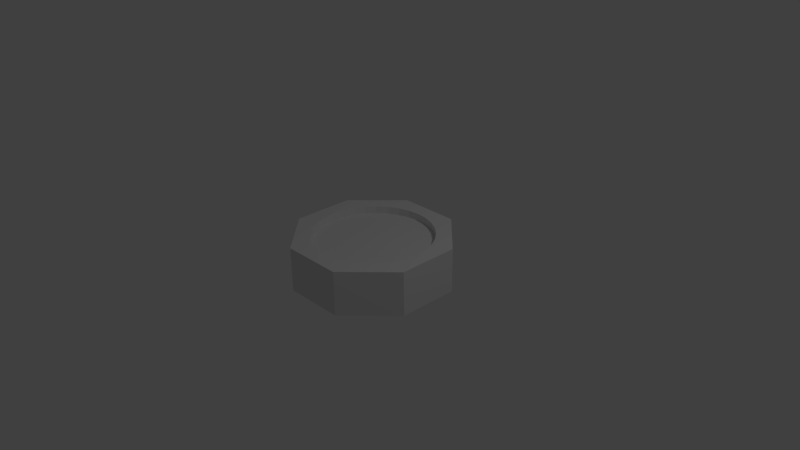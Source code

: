 # Source: boss1.blend  (saved by Blender 2.77.0; exported with 4.5.12 LTS)
import bpy
from mathutils import Matrix  # noqa: F401  (used for matrix-valued properties, if any)

bpy.ops.wm.read_factory_settings(use_empty=True)
scene = bpy.context.scene
scene.name = 'Scene'

# ---- collections
col_collection_1 = bpy.data.collections.new('Collection 1'); scene.collection.children.link(col_collection_1)

# ---- world
world_world = bpy.data.worlds.new('World'); scene.world = world_world
world_world.color = (0.05088, 0.05088, 0.05088)
world_world.use_sun_shadow = False
world_world.sun_shadow_jitter_overblur = 0.0
world_world.cycles.sampling_method = 'MANUAL'

# ---- cameras
cam_camera = bpy.data.cameras.new('Camera')
cam_camera.clip_end = 100.0
cam_camera.lens = 35.0
cam_camera.sensor_width = 32.0
cam_camera.sensor_height = 18.0
cam_camera.ortho_scale = 7.314
cam_camera.dof.focus_distance = 0.0
cam_camera.dof.aperture_fstop = 128.0

# ---- lights
light_lamp = bpy.data.lights.new('Lamp', 'POINT')
light_lamp.transmission_factor = 0.0
light_lamp.cutoff_distance = 30.0
light_lamp.energy = 100.0
light_lamp.shadow_buffer_clip_start = 1.001
light_lamp.shadow_soft_size = 0.1
light_lamp.shadow_maximum_resolution = 0.006
light_lamp.use_absolute_resolution = True

# ---- meshes
me_cube_002 = bpy.data.meshes.new('Cube.002')
me_cube_002.from_pydata([(0.5657, 0.5657, 0.6667), (0.6652, 0.4445, 0.6667), (0.7391, 0.3061, 0.6667), (0.4445, 0.6652, 0.6667), (0.3061, 0.7391, 0.6667), (0.1561, 0.7846, 0.6667), (1.013e-06, 0.8, 0.6667), (-0.1561, 0.7846, 0.6667), (-0.3061, 0.7391, 0.6667), (-0.4445, 0.6652, 0.6667), (-0.5657, 0.5657, 0.6667), (-0.6652, 0.4445, 0.6667), (-0.7391, 0.3061, 0.6667), (-0.7846, 0.1561, 0.6667), (-0.8, 5.066e-07, 0.6667), (-0.7846, -0.1561, 0.6667), (-0.7391, -0.3061, 0.6667), (-0.6652, -0.4445, 0.6667), (-0.5657, -0.5657, 0.6667), (-0.4445, -0.6652, 0.6667), (-0.3061, -0.7391, 0.6667), (-0.1561, -0.7846, 0.6667), (0.0, -0.8, 0.6667), (0.1561, -0.7846, 0.6667), (0.3061, -0.7391, 0.6667), (0.4445, -0.6652, 0.6667), (0.5657, -0.5657, 0.6667), (0.6652, -0.4445, 0.6667), (0.7391, -0.3061, 0.6667), (0.7846, -0.1561, 0.6667), (0.8, 0.0, 0.6667), (0.7846, 0.1561, 0.6667)], [], [(0, 3, 4, 5, 6, 7, 8, 9, 10, 11, 12, 13, 14, 15, 16, 17, 18, 19, 20, 21, 22, 23, 24, 25, 26, 27, 28, 29, 30, 31, 2, 1)])
me_cube_002.use_remesh_preserve_volume = False
me_cube_002.use_remesh_preserve_attributes = False
me_cube_002.use_mirror_vertex_groups = False
me_cube_002.update()
me_cube_001 = bpy.data.meshes.new('Cube.001')
me_cube_001.from_pydata([(-1.0, -0.4142, 1.0), (-1.0, 0.4142, 1.0), (-1.0, 0.4142, -1.0), (-1.0, -0.4142, -1.0), (-0.4142, -1.0, 1.0), (-0.4142, -1.0, -1.0), (-0.5657, -0.5657, 1.0), (-0.6652, -0.4445, 1.0), (-0.7391, -0.3061, 1.0), (-0.7846, -0.1561, 1.0), (-0.8, 5.066e-07, 1.0), (-0.7846, 0.1561, 1.0), (-0.7391, 0.3061, 1.0), (-0.6652, 0.4445, 1.0), (-0.5657, 0.5657, 1.0), (-0.4445, 0.6652, 1.0), (-0.3061, 0.7391, 1.0), (-0.1561, 0.7846, 1.0), (1.013e-06, 0.8, 1.0), (0.1561, 0.7846, 1.0), (0.3061, 0.7391, 1.0), (0.4445, 0.6652, 1.0), (0.5657, 0.5657, 1.0), (1.0, 0.4142, 1.0), (0.4142, 1.0, 1.0), (-0.4142, 1.0, 1.0), (0.4142, -1.0, 1.0), (1.0, -0.4142, 1.0), (0.6652, 0.4445, 1.0), (0.7391, 0.3061, 1.0), (0.7846, 0.1561, 1.0), (0.8, 0.0, 1.0), (0.7846, -0.1561, 1.0), (0.7391, -0.3061, 1.0), (0.6652, -0.4445, 1.0), (0.5657, -0.5657, 1.0), (0.4445, -0.6652, 1.0), (0.3061, -0.7391, 1.0), (0.1561, -0.7846, 1.0), (0.0, -0.8, 1.0), (-0.1561, -0.7846, 1.0), (-0.3061, -0.7391, 1.0), (-0.4445, -0.6652, 1.0), (-0.4142, 1.0, -1.0), (0.4142, 1.0, -1.0), (1.0, 0.4142, -1.0), (1.0, -0.4142, -1.0), (0.4142, -1.0, -1.0), (0.5657, 0.5657, 0.6667), (0.6652, 0.4445, 0.6667), (0.7391, 0.3061, 0.6667), (0.4445, 0.6652, 0.6667), (0.3061, 0.7391, 0.6667), (0.1561, 0.7846, 0.6667), (1.013e-06, 0.8, 0.6667), (-0.1561, 0.7846, 0.6667), (-0.3061, 0.7391, 0.6667), (-0.4445, 0.6652, 0.6667), (-0.5657, 0.5657, 0.6667), (-0.6652, 0.4445, 0.6667), (-0.7391, 0.3061, 0.6667), (-0.7846, 0.1561, 0.6667), (-0.8, 5.066e-07, 0.6667), (-0.7846, -0.1561, 0.6667), (-0.7391, -0.3061, 0.6667), (-0.6652, -0.4445, 0.6667), (-0.5657, -0.5657, 0.6667), (-0.4445, -0.6652, 0.6667), (-0.3061, -0.7391, 0.6667), (-0.1561, -0.7846, 0.6667), (0.0, -0.8, 0.6667), (0.1561, -0.7846, 0.6667), (0.3061, -0.7391, 0.6667), (0.4445, -0.6652, 0.6667), (0.5657, -0.5657, 0.6667), (0.6652, -0.4445, 0.6667), (0.7391, -0.3061, 0.6667), (0.7846, -0.1561, 0.6667), (0.8, 0.0, 0.6667), (0.7846, 0.1561, 0.6667)], [], [(0, 1, 2, 3), (4, 0, 3, 5), (0, 6, 7, 8, 9, 10, 11, 12, 13, 14, 15, 16, 17, 18, 19, 20, 21, 22, 23, 24, 25, 1), (0, 4, 26, 27, 23, 22, 28, 29, 30, 31, 32, 33, 34, 35, 36, 37, 38, 39, 40, 41, 42, 6), (1, 25, 43, 2), (3, 2, 43, 44, 45, 46, 47, 5), (26, 4, 5, 47), (27, 26, 47, 46), (23, 27, 46, 45), (45, 44, 24, 23), (25, 24, 44, 43), (28, 22, 48, 49), (29, 28, 49, 50), (22, 21, 51, 48), (30, 29, 50, 79), (31, 30, 79, 78), (32, 31, 78, 77), (33, 32, 77, 76), (34, 33, 76, 75), (35, 34, 75, 74), (36, 35, 74, 73), (37, 36, 73, 72), (38, 37, 72, 71), (39, 38, 71, 70), (40, 39, 70, 69), (41, 40, 69, 68), (42, 41, 68, 67), (6, 42, 67, 66), (7, 6, 66, 65), (8, 7, 65, 64), (9, 8, 64, 63), (10, 9, 63, 62), (11, 10, 62, 61), (12, 11, 61, 60), (13, 12, 60, 59), (14, 13, 59, 58), (15, 14, 58, 57), (16, 15, 57, 56), (17, 16, 56, 55), (18, 17, 55, 54), (19, 18, 54, 53), (20, 19, 53, 52), (21, 20, 52, 51)])
me_cube_001.use_remesh_preserve_volume = False
me_cube_001.use_remesh_preserve_attributes = False
me_cube_001.use_mirror_vertex_groups = False
me_cube_001.update()

# ---- objects
ob_turrethealth = bpy.data.objects.new('TurretHealth', me_cube_002)
ob_turretbody = bpy.data.objects.new('TurretBody', me_cube_001)
ob_lamp = bpy.data.objects.new('Lamp', light_lamp)
ob_camera = bpy.data.objects.new('Camera', cam_camera)

# ---- transforms, parenting, visibility, modifiers, constraints
ob_turrethealth.location = (0.0, 0.0, 0.0)
ob_turrethealth.rotation_euler = (0.0, 0.0, 0.7854)
ob_turrethealth.scale = (1.0, 1.0, 0.3)
ob_turrethealth.lineart.crease_threshold = 0.0
ob_turretbody.location = (0.0, 0.0, 0.0)
ob_turretbody.rotation_euler = (0.0, 0.0, 0.7854)
ob_turretbody.scale = (1.0, 1.0, 0.3)
ob_turretbody.lineart.crease_threshold = 0.0
ob_lamp.location = (4.076, 1.005, 5.904)
ob_lamp.rotation_euler = (0.6503, 0.05522, 1.866)
ob_lamp.lock_rotations_4d = False
ob_lamp.empty_display_type = 'ARROWS'
ob_lamp.color = (0.0, 0.0, 0.0, 0.0)
ob_lamp.hide_viewport = True
ob_lamp.lineart.crease_threshold = 0.0
ob_camera.location = (7.481, -6.508, 5.344)
ob_camera.rotation_euler = (1.109, 0.01082, 0.8149)
ob_camera.lock_rotations_4d = False
ob_camera.empty_display_type = 'ARROWS'
ob_camera.color = (0.0, 0.0, 0.0, 0.0)
ob_camera.hide_viewport = True
ob_camera.display_type = 'WIRE'
ob_camera.lineart.crease_threshold = 0.0

# ---- collection membership
col_collection_1.objects.link(ob_turrethealth)
col_collection_1.objects.link(ob_turretbody)
col_collection_1.objects.link(ob_lamp)
col_collection_1.objects.link(ob_camera)

# ---- scene / render settings (as saved in the file)
scene.camera = ob_camera
scene.frame_start = 1; scene.frame_end = 250; scene.frame_set(1)
scene.render.engine = 'BLENDER_EEVEE_NEXT'
scene.render.resolution_percentage = 50
scene.render.dither_intensity = 0.0
scene.cycles.use_denoising = False
scene.cycles.samples = 128
scene.cycles.sampling_pattern = 'TABULATED_SOBOL'
scene.cycles.light_sampling_threshold = 0.0
scene.cycles.use_adaptive_sampling = False
scene.cycles.use_light_tree = False
scene.cycles.blur_glossy = 0.0
scene.cycles.sample_clamp_indirect = 0.0
scene.view_settings.view_transform = 'Standard'
bpy.context.view_layer.update()
